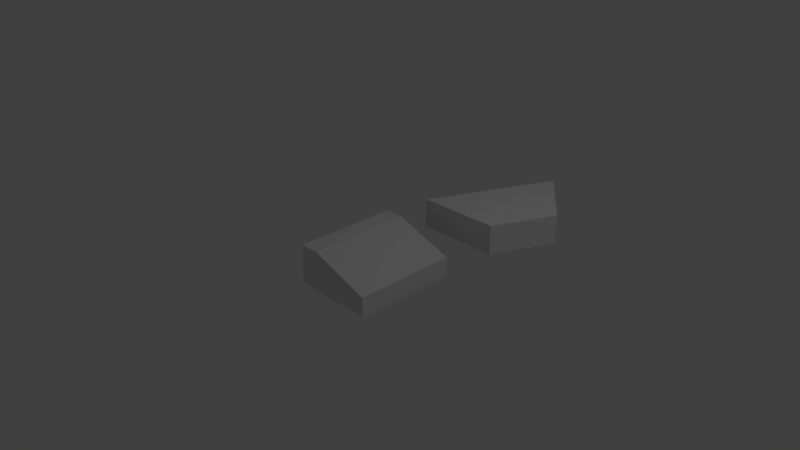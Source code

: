 # Source: commandtables.blend  (saved by Blender 2.73.0; exported with 4.5.12 LTS)
import bpy
from mathutils import Matrix  # noqa: F401  (used for matrix-valued properties, if any)

bpy.ops.wm.read_factory_settings(use_empty=True)
scene = bpy.context.scene
scene.name = 'Scene'

# ---- collections
col_collection_1 = bpy.data.collections.new('Collection 1'); scene.collection.children.link(col_collection_1)

# ---- materials (node trees are filled in below, after node groups)
mat_material_008 = bpy.data.materials.new('Material.008')
mat_material_008.alpha_threshold = 0.0
mat_material_008.use_transparent_shadow = False
mat_material_008.roughness = 0.5
mat_material_008.line_color = (0.0, 0.0, 0.0, 1.0)
mat_material_009 = bpy.data.materials.new('Material.009')
mat_material_009.alpha_threshold = 0.0
mat_material_009.use_transparent_shadow = False
mat_material_009.roughness = 0.5
mat_material_009.line_color = (0.0, 0.0, 0.0, 1.0)

# ---- material node trees

# ---- world
world_world = bpy.data.worlds.new('World'); scene.world = world_world
world_world.color = (0.05088, 0.05088, 0.05088)
world_world.use_sun_shadow = False
world_world.sun_shadow_jitter_overblur = 0.0
world_world.cycles.sampling_method = 'MANUAL'
world_world.cycles.sample_map_resolution = 256

# ---- cameras
cam_camera = bpy.data.cameras.new('Camera')
cam_camera.clip_end = 100.0
cam_camera.lens = 35.0
cam_camera.sensor_width = 32.0
cam_camera.sensor_height = 18.0
cam_camera.ortho_scale = 7.314
cam_camera.dof.focus_distance = 0.0
cam_camera.dof.aperture_fstop = 128.0

# ---- lights
light_lamp = bpy.data.lights.new('Lamp', 'POINT')
light_lamp.transmission_factor = 0.0
light_lamp.cutoff_distance = 30.0
light_lamp.energy = 100.0
light_lamp.shadow_buffer_clip_start = 1.001
light_lamp.shadow_soft_size = 0.1
light_lamp.shadow_maximum_resolution = 0.006
light_lamp.use_absolute_resolution = True
light_lamp.cycles.use_multiple_importance_sampling = False

# ---- meshes
me_cube_013 = bpy.data.meshes.new('Cube.013')
me_cube_013.from_pydata([(0.606, -0.7253, -0.3683), (-0.5621, -0.7253, -0.3683), (0.606, -0.7253, -0.08853), (0.3203, -0.7253, 0.008769), (0.03455, -0.7253, 0.1061), (-0.2512, -0.7253, 0.2034), (-0.5369, -0.7253, 0.1974), (-0.06069, -0.7253, 0.1385), (-0.1559, -0.7253, 0.1709), (-0.1559, 0.7253, 0.1709), (-0.06069, 0.7253, 0.1385), (-0.5369, 0.7253, 0.1974), (-0.2512, 0.7253, 0.2034), (0.03455, 0.7253, 0.1061), (0.3203, 0.7253, 0.00877), (0.606, 0.7253, -0.08853), (-0.5621, 0.7253, -0.3683), (0.606, 0.7253, -0.3683)], [], [(1, 0, 2, 3, 4, 7, 8, 5, 6), (0, 1, 16, 17), (2, 0, 17, 15), (1, 6, 11, 16), (3, 2, 15, 14), (4, 3, 14, 13), (5, 8, 9, 12), (6, 5, 12, 11), (7, 4, 13, 10), (8, 7, 10, 9), (16, 11, 12, 9, 10, 13, 14, 15, 17)])
me_cube_013.materials.append(mat_material_008)
me_cube_013.use_remesh_preserve_volume = False
me_cube_013.use_remesh_preserve_attributes = False
me_cube_013.use_mirror_vertex_groups = False
me_cube_013.update()
me_cube_014 = bpy.data.meshes.new('Cube.014')
me_cube_014.from_pydata([(0.5492, -0.4692, -0.3683), (-0.5095, -0.9628, -0.3683), (0.5492, -0.4692, 0.04607), (-0.2276, -0.8314, 0.04709), (-0.4866, -0.9522, 0.04114), (-0.4866, 0.9522, 0.04114), (-0.2276, 0.8314, 0.0471), (0.5492, 0.4692, 0.04607), (-0.5095, 0.9628, -0.3683), (0.5492, 0.4692, -0.3683)], [], [(1, 0, 2, 3, 4), (0, 1, 8, 9), (2, 0, 9, 7), (1, 4, 5, 8), (2, 7, 6, 3), (4, 3, 6, 5), (8, 5, 6, 7, 9)])
me_cube_014.materials.append(mat_material_009)
me_cube_014.use_remesh_preserve_volume = False
me_cube_014.use_remesh_preserve_attributes = False
me_cube_014.use_mirror_vertex_groups = False
me_cube_014.update()

# ---- objects
ob_lamp = bpy.data.objects.new('Lamp', light_lamp)
ob_camera = bpy.data.objects.new('Camera', cam_camera)
ob_table1 = bpy.data.objects.new('Table1', me_cube_013)
ob_table2 = bpy.data.objects.new('Table2', me_cube_014)

# ---- transforms, parenting, visibility, modifiers, constraints
ob_lamp.location = (4.076, 1.005, 5.904)
ob_lamp.rotation_euler = (0.6503, 0.05522, 1.866)
ob_lamp.lock_rotations_4d = False
ob_lamp.empty_display_type = 'ARROWS'
ob_lamp.color = (0.0, 0.0, 0.0, 0.0)
ob_lamp.lineart.crease_threshold = 0.0
ob_camera.location = (7.481, -6.508, 5.344)
ob_camera.rotation_euler = (1.109, 0.01082, 0.8149)
ob_camera.lock_rotations_4d = False
ob_camera.empty_display_type = 'ARROWS'
ob_camera.color = (0.0, 0.0, 0.0, 0.0)
ob_camera.display_type = 'WIRE'
ob_camera.lineart.crease_threshold = 0.0
ob_table1.location = (0.0, 0.0, 0.0)
ob_table1.lock_rotations_4d = False
ob_table1.empty_display_type = 'ARROWS'
ob_table1.lineart.crease_threshold = 0.0
_m = ob_table1.modifiers.new('Mirror', 'MIRROR')
_m.use_axis = (False, False, False)
ob_table2.location = (0.7062, 1.756, 0.3285)
ob_table2.rotation_euler = (0.0, -0.0, -0.4363)
ob_table2.lock_rotations_4d = False
ob_table2.empty_display_type = 'ARROWS'
ob_table2.lineart.crease_threshold = 0.0
_m = ob_table2.modifiers.new('Mirror', 'MIRROR')
_m.use_axis = (False, False, False)

# ---- collection membership
col_collection_1.objects.link(ob_lamp)
col_collection_1.objects.link(ob_camera)
col_collection_1.objects.link(ob_table1)
col_collection_1.objects.link(ob_table2)

# ---- scene / render settings (as saved in the file)
scene.camera = ob_camera
scene.frame_start = 1; scene.frame_end = 250; scene.frame_set(1)
scene.render.engine = 'BLENDER_EEVEE_NEXT'
scene.render.resolution_percentage = 50
scene.render.dither_intensity = 0.0
scene.cycles.use_denoising = False
scene.cycles.samples = 10
scene.cycles.sampling_pattern = 'TABULATED_SOBOL'
scene.cycles.light_sampling_threshold = 0.0
scene.cycles.use_adaptive_sampling = False
scene.cycles.use_light_tree = False
scene.cycles.blur_glossy = 0.0
scene.cycles.pixel_filter_type = 'GAUSSIAN'
scene.cycles.sample_clamp_indirect = 0.0
scene.view_settings.view_transform = 'Standard'
bpy.context.view_layer.update()
